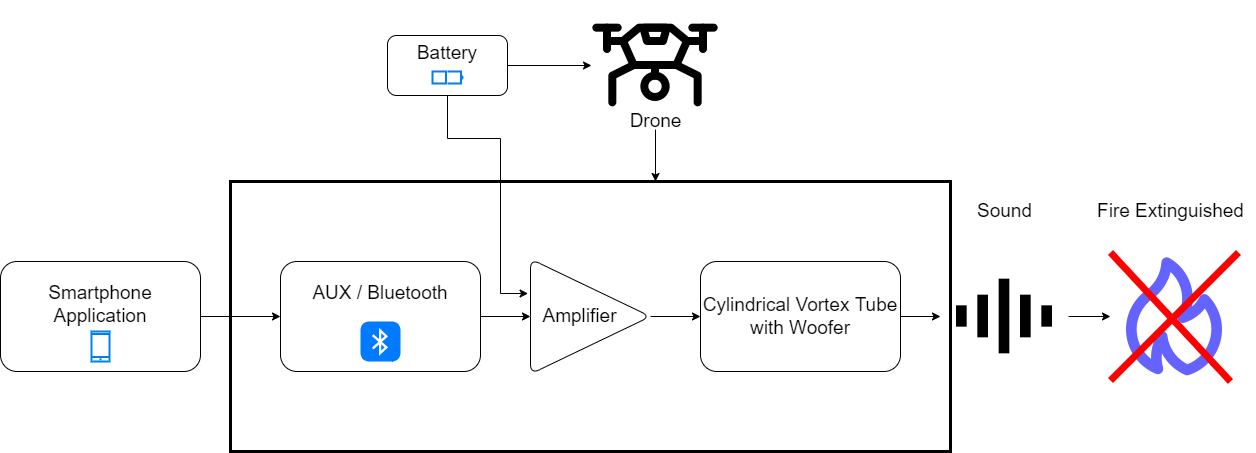

The diagram above was exported from draw.io. Its source (the exported page's mxGraphModel, read from the mxfile embedded in the PNG):
<mxGraphModel dx="1973" dy="2305" grid="1" gridSize="10" guides="1" tooltips="1" connect="1" arrows="1" fold="1" page="1" pageScale="1" pageWidth="827" pageHeight="1169" math="0" shadow="0">
  <root>
    <mxCell id="0" />
    <mxCell id="1" parent="0" />
    <mxCell id="TePB9-1FV3CyU7wFxF36-4" value="" style="group" vertex="1" connectable="0" parent="1">
      <mxGeometry x="50" y="260" width="200" height="110" as="geometry" />
    </mxCell>
    <mxCell id="TePB9-1FV3CyU7wFxF36-1" value="&lt;font style=&quot;font-size: 19px;&quot;&gt;Smartphone Application&lt;br&gt;&lt;br&gt;&lt;/font&gt;" style="rounded=1;whiteSpace=wrap;html=1;" vertex="1" parent="TePB9-1FV3CyU7wFxF36-4">
      <mxGeometry width="200" height="110" as="geometry" />
    </mxCell>
    <mxCell id="TePB9-1FV3CyU7wFxF36-3" value="" style="html=1;verticalLabelPosition=bottom;align=center;labelBackgroundColor=#ffffff;verticalAlign=top;strokeWidth=2;strokeColor=#0080F0;shadow=0;dashed=0;shape=mxgraph.ios7.icons.smartphone;" vertex="1" parent="TePB9-1FV3CyU7wFxF36-4">
      <mxGeometry x="91" y="70" width="18" height="30" as="geometry" />
    </mxCell>
    <mxCell id="TePB9-1FV3CyU7wFxF36-9" value="" style="edgeStyle=orthogonalEdgeStyle;rounded=0;orthogonalLoop=1;jettySize=auto;html=1;fontSize=19;" edge="1" parent="1" source="TePB9-1FV3CyU7wFxF36-1" target="TePB9-1FV3CyU7wFxF36-8">
      <mxGeometry relative="1" as="geometry" />
    </mxCell>
    <mxCell id="TePB9-1FV3CyU7wFxF36-11" value="" style="group" vertex="1" connectable="0" parent="1">
      <mxGeometry x="330" y="260" width="200" height="110" as="geometry" />
    </mxCell>
    <mxCell id="TePB9-1FV3CyU7wFxF36-8" value="&lt;font style=&quot;font-size: 19px;&quot;&gt;AUX /&amp;nbsp;Bluetooth&lt;br&gt;&lt;br&gt;&lt;br&gt;&lt;/font&gt;" style="rounded=1;whiteSpace=wrap;html=1;" vertex="1" parent="TePB9-1FV3CyU7wFxF36-11">
      <mxGeometry width="200" height="110" as="geometry" />
    </mxCell>
    <mxCell id="TePB9-1FV3CyU7wFxF36-10" value="" style="html=1;strokeWidth=1;shadow=0;dashed=0;shape=mxgraph.ios7.misc.bluetooth;fillColor=#007AFF;strokeColor=none;buttonText=;strokeColor2=#222222;fontColor=#222222;fontSize=8;verticalLabelPosition=bottom;verticalAlign=top;align=center;sketch=0;" vertex="1" parent="TePB9-1FV3CyU7wFxF36-11">
      <mxGeometry x="80" y="60" width="40" height="40" as="geometry" />
    </mxCell>
    <mxCell id="TePB9-1FV3CyU7wFxF36-25" value="" style="edgeStyle=orthogonalEdgeStyle;rounded=0;orthogonalLoop=1;jettySize=auto;html=1;fontSize=19;" edge="1" parent="1" source="TePB9-1FV3CyU7wFxF36-15" target="TePB9-1FV3CyU7wFxF36-19">
      <mxGeometry relative="1" as="geometry" />
    </mxCell>
    <mxCell id="TePB9-1FV3CyU7wFxF36-15" value="&lt;font style=&quot;font-size: 19px;&quot;&gt;&amp;nbsp; Amplifier&lt;/font&gt;" style="triangle;whiteSpace=wrap;html=1;rounded=1;align=left;" vertex="1" parent="1">
      <mxGeometry x="580" y="257.5" width="120" height="115" as="geometry" />
    </mxCell>
    <mxCell id="TePB9-1FV3CyU7wFxF36-16" value="" style="edgeStyle=orthogonalEdgeStyle;rounded=0;orthogonalLoop=1;jettySize=auto;html=1;fontSize=19;" edge="1" parent="1" source="TePB9-1FV3CyU7wFxF36-8" target="TePB9-1FV3CyU7wFxF36-15">
      <mxGeometry relative="1" as="geometry" />
    </mxCell>
    <mxCell id="TePB9-1FV3CyU7wFxF36-24" value="" style="edgeStyle=orthogonalEdgeStyle;rounded=0;orthogonalLoop=1;jettySize=auto;html=1;fontSize=19;" edge="1" parent="1" source="TePB9-1FV3CyU7wFxF36-19" target="TePB9-1FV3CyU7wFxF36-23">
      <mxGeometry relative="1" as="geometry" />
    </mxCell>
    <mxCell id="TePB9-1FV3CyU7wFxF36-19" value="&lt;font style=&quot;font-size: 19px;&quot;&gt;Cylindrical Vortex Tube&lt;br&gt;with Woofer&lt;br&gt;&lt;/font&gt;" style="rounded=1;whiteSpace=wrap;html=1;fontSize=19;" vertex="1" parent="1">
      <mxGeometry x="750" y="260" width="200" height="110" as="geometry" />
    </mxCell>
    <mxCell id="TePB9-1FV3CyU7wFxF36-32" value="" style="edgeStyle=orthogonalEdgeStyle;rounded=0;orthogonalLoop=1;jettySize=auto;html=1;strokeColor=#000000;strokeWidth=1;fontSize=19;" edge="1" parent="1" source="TePB9-1FV3CyU7wFxF36-23" target="TePB9-1FV3CyU7wFxF36-27">
      <mxGeometry relative="1" as="geometry" />
    </mxCell>
    <mxCell id="TePB9-1FV3CyU7wFxF36-23" value="" style="shape=image;html=1;verticalAlign=top;verticalLabelPosition=bottom;labelBackgroundColor=#ffffff;imageAspect=0;aspect=fixed;image=https://cdn0.iconfinder.com/data/icons/evericons-24px-vol-2/24/sound-wave-128.png;fontSize=19;" vertex="1" parent="1">
      <mxGeometry x="990" y="251" width="128" height="128" as="geometry" />
    </mxCell>
    <mxCell id="TePB9-1FV3CyU7wFxF36-26" value="Sound" style="text;html=1;align=center;verticalAlign=middle;resizable=0;points=[];autosize=1;strokeColor=none;fillColor=none;fontSize=19;" vertex="1" parent="1">
      <mxGeometry x="1014" y="190" width="80" height="40" as="geometry" />
    </mxCell>
    <mxCell id="TePB9-1FV3CyU7wFxF36-33" value="Fire Extinguished" style="text;html=1;align=center;verticalAlign=middle;resizable=0;points=[];autosize=1;strokeColor=none;fillColor=none;fontSize=19;" vertex="1" parent="1">
      <mxGeometry x="1135" y="190" width="170" height="40" as="geometry" />
    </mxCell>
    <mxCell id="TePB9-1FV3CyU7wFxF36-34" value="" style="group" vertex="1" connectable="0" parent="1">
      <mxGeometry x="1160" y="251" width="128" height="129" as="geometry" />
    </mxCell>
    <mxCell id="TePB9-1FV3CyU7wFxF36-27" value="" style="shape=image;html=1;verticalAlign=top;verticalLabelPosition=bottom;labelBackgroundColor=#ffffff;imageAspect=0;aspect=fixed;image=https://cdn1.iconfinder.com/data/icons/unicons-line-vol-3/24/fire-128.png;fontSize=19;" vertex="1" parent="TePB9-1FV3CyU7wFxF36-34">
      <mxGeometry width="128" height="128" as="geometry" />
    </mxCell>
    <mxCell id="TePB9-1FV3CyU7wFxF36-30" value="" style="endArrow=none;html=1;rounded=0;fontSize=19;strokeWidth=7;entryX=1;entryY=0;entryDx=0;entryDy=0;exitX=0;exitY=1;exitDx=0;exitDy=0;strokeColor=#FF0000;" edge="1" parent="TePB9-1FV3CyU7wFxF36-34" source="TePB9-1FV3CyU7wFxF36-27" target="TePB9-1FV3CyU7wFxF36-27">
      <mxGeometry width="50" height="50" relative="1" as="geometry">
        <mxPoint x="39" y="99" as="sourcePoint" />
        <mxPoint x="89" y="49" as="targetPoint" />
        <Array as="points">
          <mxPoint x="64" y="64" />
        </Array>
      </mxGeometry>
    </mxCell>
    <mxCell id="TePB9-1FV3CyU7wFxF36-31" value="" style="endArrow=none;html=1;rounded=0;fontSize=19;strokeWidth=7;entryX=0;entryY=0;entryDx=0;entryDy=0;fillColor=#f8cecc;strokeColor=#FF0000;" edge="1" parent="TePB9-1FV3CyU7wFxF36-34" target="TePB9-1FV3CyU7wFxF36-27">
      <mxGeometry width="50" height="50" relative="1" as="geometry">
        <mxPoint x="120" y="129" as="sourcePoint" />
        <mxPoint x="128" as="targetPoint" />
        <Array as="points" />
      </mxGeometry>
    </mxCell>
    <mxCell id="TePB9-1FV3CyU7wFxF36-40" value="" style="edgeStyle=orthogonalEdgeStyle;rounded=0;orthogonalLoop=1;jettySize=auto;html=1;strokeColor=#000000;strokeWidth=1;fontSize=19;" edge="1" parent="1" source="TePB9-1FV3CyU7wFxF36-39">
      <mxGeometry relative="1" as="geometry">
        <mxPoint x="705" y="180.00000000000023" as="targetPoint" />
      </mxGeometry>
    </mxCell>
    <mxCell id="TePB9-1FV3CyU7wFxF36-39" value="" style="shape=image;html=1;verticalAlign=top;verticalLabelPosition=bottom;labelBackgroundColor=#ffffff;imageAspect=0;aspect=fixed;image=https://cdn1.iconfinder.com/data/icons/vehicle-37/24/Drone-128.png;glass=0;fontSize=19;fillColor=none;strokeWidth=3;" vertex="1" parent="1">
      <mxGeometry x="641" width="128" height="128" as="geometry" />
    </mxCell>
    <mxCell id="TePB9-1FV3CyU7wFxF36-41" value="Drone" style="text;html=1;align=center;verticalAlign=middle;resizable=0;points=[];autosize=1;strokeColor=none;fillColor=none;fontSize=19;" vertex="1" parent="1">
      <mxGeometry x="665" y="100" width="80" height="40" as="geometry" />
    </mxCell>
    <mxCell id="TePB9-1FV3CyU7wFxF36-47" style="edgeStyle=orthogonalEdgeStyle;rounded=0;orthogonalLoop=1;jettySize=auto;html=1;strokeColor=#000000;strokeWidth=1;fontSize=19;" edge="1" parent="1" source="TePB9-1FV3CyU7wFxF36-42" target="TePB9-1FV3CyU7wFxF36-39">
      <mxGeometry relative="1" as="geometry" />
    </mxCell>
    <mxCell id="TePB9-1FV3CyU7wFxF36-53" style="edgeStyle=orthogonalEdgeStyle;rounded=0;orthogonalLoop=1;jettySize=auto;html=1;strokeColor=#000000;strokeWidth=1;fontSize=19;entryX=-0.02;entryY=0.3;entryDx=0;entryDy=0;entryPerimeter=0;" edge="1" parent="1" source="TePB9-1FV3CyU7wFxF36-42" target="TePB9-1FV3CyU7wFxF36-15">
      <mxGeometry relative="1" as="geometry">
        <mxPoint x="550" y="290" as="targetPoint" />
        <Array as="points">
          <mxPoint x="497" y="137" />
          <mxPoint x="550" y="137" />
          <mxPoint x="550" y="292" />
        </Array>
      </mxGeometry>
    </mxCell>
    <mxCell id="TePB9-1FV3CyU7wFxF36-42" value="Battery" style="rounded=1;whiteSpace=wrap;html=1;fontSize=19;verticalAlign=top;fillColor=default;labelBackgroundColor=#ffffff;glass=0;" vertex="1" parent="1">
      <mxGeometry x="437" y="34" width="120" height="60" as="geometry" />
    </mxCell>
    <mxCell id="TePB9-1FV3CyU7wFxF36-44" value="" style="html=1;verticalLabelPosition=bottom;align=center;labelBackgroundColor=#ffffff;verticalAlign=top;strokeWidth=2;strokeColor=#0080F0;shadow=0;dashed=0;shape=mxgraph.ios7.icons.battery;glass=0;fontSize=19;fillColor=default;" vertex="1" parent="1">
      <mxGeometry x="482" y="70" width="30" height="12" as="geometry" />
    </mxCell>
    <mxCell id="TePB9-1FV3CyU7wFxF36-55" value="" style="rounded=0;whiteSpace=wrap;html=1;glass=0;strokeWidth=3;fontSize=19;fillColor=none;" vertex="1" parent="1">
      <mxGeometry x="280" y="180" width="720" height="270" as="geometry" />
    </mxCell>
  </root>
</mxGraphModel>